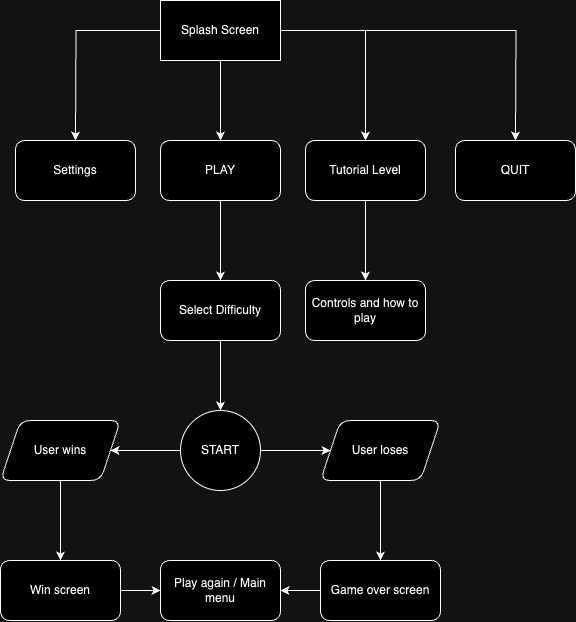

The diagram above was exported from draw.io. Its source (the exported page's mxGraphModel, read from the mxfile embedded in the PNG):
<mxGraphModel dx="1590" dy="1008" grid="1" gridSize="10" guides="1" tooltips="1" connect="1" arrows="1" fold="1" page="1" pageScale="1" pageWidth="850" pageHeight="1100" math="0" shadow="0">
  <root>
    <mxCell id="0" />
    <mxCell id="1" parent="0" />
    <mxCell id="DXfj-yhJGEGmMu3iOfM8-3" value="" style="edgeStyle=orthogonalEdgeStyle;rounded=0;orthogonalLoop=1;jettySize=auto;html=1;" edge="1" parent="1" source="DXfj-yhJGEGmMu3iOfM8-1">
      <mxGeometry relative="1" as="geometry">
        <mxPoint x="425" y="180" as="targetPoint" />
      </mxGeometry>
    </mxCell>
    <mxCell id="DXfj-yhJGEGmMu3iOfM8-5" style="edgeStyle=orthogonalEdgeStyle;rounded=0;orthogonalLoop=1;jettySize=auto;html=1;" edge="1" parent="1" source="DXfj-yhJGEGmMu3iOfM8-1">
      <mxGeometry relative="1" as="geometry">
        <mxPoint x="280" y="180" as="targetPoint" />
      </mxGeometry>
    </mxCell>
    <mxCell id="DXfj-yhJGEGmMu3iOfM8-9" style="edgeStyle=orthogonalEdgeStyle;rounded=0;orthogonalLoop=1;jettySize=auto;html=1;entryX=0.5;entryY=0;entryDx=0;entryDy=0;" edge="1" parent="1" source="DXfj-yhJGEGmMu3iOfM8-1" target="DXfj-yhJGEGmMu3iOfM8-10">
      <mxGeometry relative="1" as="geometry">
        <mxPoint x="560" y="180" as="targetPoint" />
      </mxGeometry>
    </mxCell>
    <mxCell id="DXfj-yhJGEGmMu3iOfM8-30" style="edgeStyle=orthogonalEdgeStyle;rounded=0;orthogonalLoop=1;jettySize=auto;html=1;" edge="1" parent="1" source="DXfj-yhJGEGmMu3iOfM8-1">
      <mxGeometry relative="1" as="geometry">
        <mxPoint x="720" y="180" as="targetPoint" />
      </mxGeometry>
    </mxCell>
    <mxCell id="DXfj-yhJGEGmMu3iOfM8-1" value="Splash Screen" style="rounded=0;whiteSpace=wrap;html=1;" vertex="1" parent="1">
      <mxGeometry x="365" y="40" width="120" height="60" as="geometry" />
    </mxCell>
    <mxCell id="DXfj-yhJGEGmMu3iOfM8-16" value="" style="edgeStyle=orthogonalEdgeStyle;rounded=0;orthogonalLoop=1;jettySize=auto;html=1;" edge="1" parent="1" source="DXfj-yhJGEGmMu3iOfM8-4" target="DXfj-yhJGEGmMu3iOfM8-15">
      <mxGeometry relative="1" as="geometry" />
    </mxCell>
    <mxCell id="DXfj-yhJGEGmMu3iOfM8-4" value="PLAY" style="rounded=1;whiteSpace=wrap;html=1;" vertex="1" parent="1">
      <mxGeometry x="365" y="180" width="120" height="60" as="geometry" />
    </mxCell>
    <mxCell id="DXfj-yhJGEGmMu3iOfM8-6" value="Settings" style="rounded=1;whiteSpace=wrap;html=1;" vertex="1" parent="1">
      <mxGeometry x="220" y="180" width="120" height="60" as="geometry" />
    </mxCell>
    <mxCell id="DXfj-yhJGEGmMu3iOfM8-12" value="" style="edgeStyle=orthogonalEdgeStyle;rounded=0;orthogonalLoop=1;jettySize=auto;html=1;" edge="1" parent="1" source="DXfj-yhJGEGmMu3iOfM8-10" target="DXfj-yhJGEGmMu3iOfM8-11">
      <mxGeometry relative="1" as="geometry" />
    </mxCell>
    <mxCell id="DXfj-yhJGEGmMu3iOfM8-10" value="Tutorial Level" style="rounded=1;whiteSpace=wrap;html=1;" vertex="1" parent="1">
      <mxGeometry x="510" y="180" width="120" height="60" as="geometry" />
    </mxCell>
    <mxCell id="DXfj-yhJGEGmMu3iOfM8-11" value="Controls and how to play" style="rounded=1;whiteSpace=wrap;html=1;" vertex="1" parent="1">
      <mxGeometry x="510" y="320" width="120" height="60" as="geometry" />
    </mxCell>
    <mxCell id="DXfj-yhJGEGmMu3iOfM8-18" value="" style="edgeStyle=orthogonalEdgeStyle;rounded=0;orthogonalLoop=1;jettySize=auto;html=1;" edge="1" parent="1" source="DXfj-yhJGEGmMu3iOfM8-15" target="DXfj-yhJGEGmMu3iOfM8-17">
      <mxGeometry relative="1" as="geometry" />
    </mxCell>
    <mxCell id="DXfj-yhJGEGmMu3iOfM8-15" value="Select Difficulty" style="whiteSpace=wrap;html=1;rounded=1;" vertex="1" parent="1">
      <mxGeometry x="365" y="320" width="120" height="60" as="geometry" />
    </mxCell>
    <mxCell id="DXfj-yhJGEGmMu3iOfM8-20" value="" style="edgeStyle=orthogonalEdgeStyle;rounded=0;orthogonalLoop=1;jettySize=auto;html=1;" edge="1" parent="1" source="DXfj-yhJGEGmMu3iOfM8-17" target="DXfj-yhJGEGmMu3iOfM8-19">
      <mxGeometry relative="1" as="geometry" />
    </mxCell>
    <mxCell id="DXfj-yhJGEGmMu3iOfM8-22" value="" style="edgeStyle=orthogonalEdgeStyle;rounded=0;orthogonalLoop=1;jettySize=auto;html=1;" edge="1" parent="1" source="DXfj-yhJGEGmMu3iOfM8-17" target="DXfj-yhJGEGmMu3iOfM8-21">
      <mxGeometry relative="1" as="geometry" />
    </mxCell>
    <mxCell id="DXfj-yhJGEGmMu3iOfM8-17" value="START" style="ellipse;whiteSpace=wrap;html=1;rounded=1;" vertex="1" parent="1">
      <mxGeometry x="385" y="450" width="80" height="80" as="geometry" />
    </mxCell>
    <mxCell id="DXfj-yhJGEGmMu3iOfM8-24" value="" style="edgeStyle=orthogonalEdgeStyle;rounded=0;orthogonalLoop=1;jettySize=auto;html=1;" edge="1" parent="1" source="DXfj-yhJGEGmMu3iOfM8-19" target="DXfj-yhJGEGmMu3iOfM8-23">
      <mxGeometry relative="1" as="geometry" />
    </mxCell>
    <mxCell id="DXfj-yhJGEGmMu3iOfM8-19" value="User loses" style="shape=parallelogram;perimeter=parallelogramPerimeter;whiteSpace=wrap;html=1;fixedSize=1;rounded=1;" vertex="1" parent="1">
      <mxGeometry x="525" y="460" width="120" height="60" as="geometry" />
    </mxCell>
    <mxCell id="DXfj-yhJGEGmMu3iOfM8-26" value="" style="edgeStyle=orthogonalEdgeStyle;rounded=0;orthogonalLoop=1;jettySize=auto;html=1;" edge="1" parent="1" source="DXfj-yhJGEGmMu3iOfM8-21" target="DXfj-yhJGEGmMu3iOfM8-25">
      <mxGeometry relative="1" as="geometry" />
    </mxCell>
    <mxCell id="DXfj-yhJGEGmMu3iOfM8-21" value="User wins" style="shape=parallelogram;perimeter=parallelogramPerimeter;whiteSpace=wrap;html=1;fixedSize=1;rounded=1;" vertex="1" parent="1">
      <mxGeometry x="205" y="460" width="120" height="60" as="geometry" />
    </mxCell>
    <mxCell id="DXfj-yhJGEGmMu3iOfM8-28" value="" style="edgeStyle=orthogonalEdgeStyle;rounded=0;orthogonalLoop=1;jettySize=auto;html=1;" edge="1" parent="1" source="DXfj-yhJGEGmMu3iOfM8-23" target="DXfj-yhJGEGmMu3iOfM8-27">
      <mxGeometry relative="1" as="geometry" />
    </mxCell>
    <mxCell id="DXfj-yhJGEGmMu3iOfM8-23" value="Game over screen" style="whiteSpace=wrap;html=1;rounded=1;" vertex="1" parent="1">
      <mxGeometry x="525" y="600" width="120" height="60" as="geometry" />
    </mxCell>
    <mxCell id="DXfj-yhJGEGmMu3iOfM8-29" style="edgeStyle=orthogonalEdgeStyle;rounded=0;orthogonalLoop=1;jettySize=auto;html=1;" edge="1" parent="1" source="DXfj-yhJGEGmMu3iOfM8-25" target="DXfj-yhJGEGmMu3iOfM8-27">
      <mxGeometry relative="1" as="geometry" />
    </mxCell>
    <mxCell id="DXfj-yhJGEGmMu3iOfM8-25" value="Win screen" style="whiteSpace=wrap;html=1;rounded=1;" vertex="1" parent="1">
      <mxGeometry x="205" y="600" width="120" height="60" as="geometry" />
    </mxCell>
    <mxCell id="DXfj-yhJGEGmMu3iOfM8-27" value="Play again / Main menu" style="whiteSpace=wrap;html=1;rounded=1;" vertex="1" parent="1">
      <mxGeometry x="365" y="600" width="120" height="60" as="geometry" />
    </mxCell>
    <mxCell id="DXfj-yhJGEGmMu3iOfM8-31" value="QUIT" style="rounded=1;whiteSpace=wrap;html=1;" vertex="1" parent="1">
      <mxGeometry x="660" y="180" width="120" height="60" as="geometry" />
    </mxCell>
  </root>
</mxGraphModel>